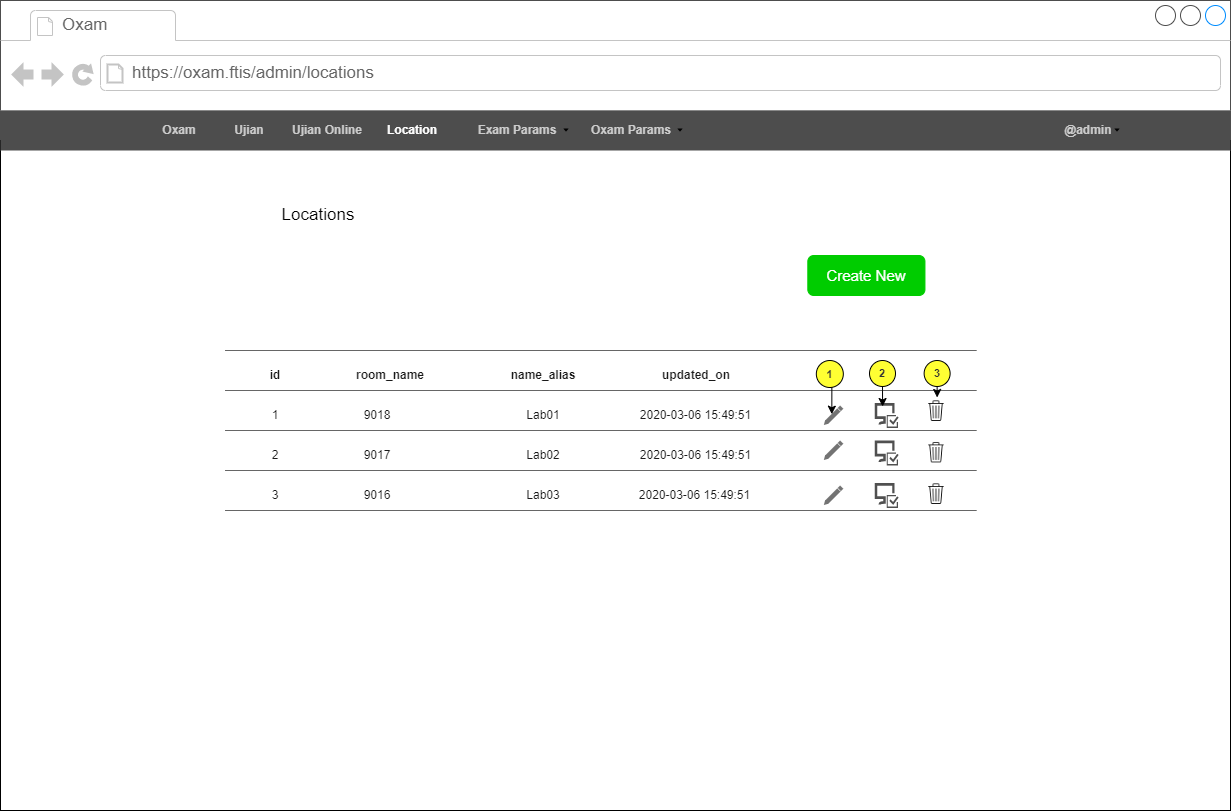

The diagram above was exported from draw.io. Its source (the exported page's mxGraphModel, read from the mxfile embedded in the PNG):
<mxGraphModel dx="6962" dy="2176" grid="1" gridSize="10" guides="1" tooltips="1" connect="1" arrows="1" fold="1" page="1" pageScale="1" pageWidth="850" pageHeight="1100" math="0" shadow="0">
  <root>
    <mxCell id="0" />
    <mxCell id="1" parent="0" />
    <mxCell id="2" value="" style="strokeWidth=1;shadow=0;dashed=0;align=center;html=1;shape=mxgraph.mockup.containers.browserWindow;rSize=0;strokeColor=#4D4D4D;strokeColor2=#008cff;strokeColor3=#c4c4c4;mainText=,;recursiveResize=0;" vertex="1" parent="1">
      <mxGeometry x="-3629" y="90" width="1230" height="810" as="geometry" />
    </mxCell>
    <mxCell id="3" value="Oxam" style="strokeWidth=1;shadow=0;dashed=0;align=center;html=1;shape=mxgraph.mockup.containers.anchor;fontSize=17;fontColor=#666666;align=left;" vertex="1" parent="2">
      <mxGeometry x="60" y="12" width="110" height="26" as="geometry" />
    </mxCell>
    <mxCell id="4" value="https://oxam.ftis/admin/locations" style="strokeWidth=1;shadow=0;dashed=0;align=center;html=1;shape=mxgraph.mockup.containers.anchor;rSize=0;fontSize=17;fontColor=#666666;align=left;" vertex="1" parent="2">
      <mxGeometry x="130" y="60" width="250" height="26" as="geometry" />
    </mxCell>
    <mxCell id="5" value="" style="group" vertex="1" connectable="0" parent="2">
      <mxGeometry y="140" width="1230" height="670" as="geometry" />
    </mxCell>
    <mxCell id="6" value="" style="rounded=0;whiteSpace=wrap;html=1;" vertex="1" parent="5">
      <mxGeometry width="1230" height="670" as="geometry" />
    </mxCell>
    <mxCell id="7" value="&lt;span style=&quot;font-size: 17px&quot;&gt;Locations&lt;/span&gt;" style="text;html=1;strokeColor=none;fillColor=none;align=center;verticalAlign=middle;whiteSpace=wrap;rounded=0;" vertex="1" parent="5">
      <mxGeometry x="216.74784820848419" y="55.833333333333336" width="201.97459447229184" height="38.15277777777778" as="geometry" />
    </mxCell>
    <mxCell id="8" value="" style="group" vertex="1" connectable="0" parent="5">
      <mxGeometry x="224.52380952380952" y="210" width="751.6666666666666" height="160" as="geometry" />
    </mxCell>
    <mxCell id="9" value="" style="endArrow=none;html=1;rounded=0;fontColor=#1A1A1A;strokeColor=#666666;" edge="1" parent="8">
      <mxGeometry width="50" height="50" relative="1" as="geometry">
        <mxPoint as="sourcePoint" />
        <mxPoint x="751.6666666666666" as="targetPoint" />
      </mxGeometry>
    </mxCell>
    <mxCell id="10" value="" style="endArrow=none;html=1;rounded=0;fontColor=#1A1A1A;strokeColor=#666666;" edge="1" parent="8">
      <mxGeometry width="50" height="50" relative="1" as="geometry">
        <mxPoint y="40" as="sourcePoint" />
        <mxPoint x="751.6666666666666" y="40" as="targetPoint" />
      </mxGeometry>
    </mxCell>
    <mxCell id="11" value="" style="endArrow=none;html=1;rounded=0;fontColor=#1A1A1A;strokeColor=#666666;" edge="1" parent="8">
      <mxGeometry width="50" height="50" relative="1" as="geometry">
        <mxPoint y="80" as="sourcePoint" />
        <mxPoint x="751.6666666666666" y="80" as="targetPoint" />
      </mxGeometry>
    </mxCell>
    <mxCell id="12" value="" style="endArrow=none;html=1;rounded=0;fontColor=#1A1A1A;strokeColor=#666666;" edge="1" parent="8">
      <mxGeometry width="50" height="50" relative="1" as="geometry">
        <mxPoint y="120" as="sourcePoint" />
        <mxPoint x="751.6666666666666" y="120" as="targetPoint" />
      </mxGeometry>
    </mxCell>
    <mxCell id="13" value="" style="endArrow=none;html=1;rounded=0;fontColor=#1A1A1A;strokeColor=#666666;" edge="1" parent="8">
      <mxGeometry width="50" height="50" relative="1" as="geometry">
        <mxPoint y="160" as="sourcePoint" />
        <mxPoint x="751.6666666666666" y="160" as="targetPoint" />
      </mxGeometry>
    </mxCell>
    <mxCell id="14" value="&lt;b&gt;id&lt;/b&gt;" style="text;html=1;strokeColor=none;fillColor=none;align=center;verticalAlign=middle;whiteSpace=wrap;rounded=0;labelBackgroundColor=#FFFFFF;fontColor=#1A1A1A;" vertex="1" parent="8">
      <mxGeometry x="12.740112994350282" y="10" width="76.44067796610169" height="30" as="geometry" />
    </mxCell>
    <mxCell id="15" value="&lt;b&gt;room_name&lt;/b&gt;" style="text;html=1;strokeColor=none;fillColor=none;align=center;verticalAlign=middle;whiteSpace=wrap;rounded=0;labelBackgroundColor=#FFFFFF;fontColor=#1A1A1A;" vertex="1" parent="8">
      <mxGeometry x="127.40112994350284" y="10" width="76.44067796610169" height="30" as="geometry" />
    </mxCell>
    <mxCell id="16" value="&lt;b&gt;name_alias&lt;/b&gt;" style="text;html=1;strokeColor=none;fillColor=none;align=center;verticalAlign=middle;whiteSpace=wrap;rounded=0;labelBackgroundColor=#FFFFFF;fontColor=#1A1A1A;" vertex="1" parent="8">
      <mxGeometry x="280.2824858757062" y="10" width="76.44067796610169" height="30" as="geometry" />
    </mxCell>
    <mxCell id="17" value="&lt;b&gt;updated_on&lt;/b&gt;" style="text;html=1;strokeColor=none;fillColor=none;align=center;verticalAlign=middle;whiteSpace=wrap;rounded=0;labelBackgroundColor=#FFFFFF;fontColor=#1A1A1A;" vertex="1" parent="8">
      <mxGeometry x="433.1638418079096" y="10" width="76.44067796610169" height="30" as="geometry" />
    </mxCell>
    <mxCell id="18" value="1" style="text;html=1;strokeColor=none;fillColor=none;align=center;verticalAlign=middle;whiteSpace=wrap;rounded=0;labelBackgroundColor=#FFFFFF;fontColor=#1A1A1A;" vertex="1" parent="8">
      <mxGeometry x="12.740112994350282" y="50" width="76.44067796610169" height="30" as="geometry" />
    </mxCell>
    <mxCell id="19" value="2" style="text;html=1;strokeColor=none;fillColor=none;align=center;verticalAlign=middle;whiteSpace=wrap;rounded=0;labelBackgroundColor=#FFFFFF;fontColor=#1A1A1A;" vertex="1" parent="8">
      <mxGeometry x="12.740112994350282" y="90" width="76.44067796610169" height="30" as="geometry" />
    </mxCell>
    <mxCell id="20" value="3" style="text;html=1;strokeColor=none;fillColor=none;align=center;verticalAlign=middle;whiteSpace=wrap;rounded=0;labelBackgroundColor=#FFFFFF;fontColor=#1A1A1A;" vertex="1" parent="8">
      <mxGeometry x="12.740112994350282" y="130" width="76.44067796610169" height="30" as="geometry" />
    </mxCell>
    <mxCell id="21" value="9018" style="text;html=1;strokeColor=none;fillColor=none;align=center;verticalAlign=middle;whiteSpace=wrap;rounded=0;labelBackgroundColor=#FFFFFF;fontColor=#1A1A1A;" vertex="1" parent="8">
      <mxGeometry x="114.66101694915254" y="50" width="76.44067796610169" height="30" as="geometry" />
    </mxCell>
    <mxCell id="22" value="9017" style="text;html=1;strokeColor=none;fillColor=none;align=center;verticalAlign=middle;whiteSpace=wrap;rounded=0;labelBackgroundColor=#FFFFFF;fontColor=#1A1A1A;" vertex="1" parent="8">
      <mxGeometry x="114.66101694915254" y="90" width="76.44067796610169" height="30" as="geometry" />
    </mxCell>
    <mxCell id="23" value="9016" style="text;html=1;strokeColor=none;fillColor=none;align=center;verticalAlign=middle;whiteSpace=wrap;rounded=0;labelBackgroundColor=#FFFFFF;fontColor=#1A1A1A;" vertex="1" parent="8">
      <mxGeometry x="114.66101694915254" y="130" width="76.44067796610169" height="30" as="geometry" />
    </mxCell>
    <mxCell id="24" value="Lab01" style="text;html=1;strokeColor=none;fillColor=none;align=center;verticalAlign=middle;whiteSpace=wrap;rounded=0;labelBackgroundColor=#FFFFFF;fontColor=#1A1A1A;" vertex="1" parent="8">
      <mxGeometry x="280.2824858757062" y="50" width="76.44067796610169" height="30" as="geometry" />
    </mxCell>
    <mxCell id="25" value="Lab02" style="text;html=1;strokeColor=none;fillColor=none;align=center;verticalAlign=middle;whiteSpace=wrap;rounded=0;labelBackgroundColor=#FFFFFF;fontColor=#1A1A1A;" vertex="1" parent="8">
      <mxGeometry x="280.2824858757062" y="90" width="76.44067796610169" height="30" as="geometry" />
    </mxCell>
    <mxCell id="26" value="Lab03" style="text;html=1;strokeColor=none;fillColor=none;align=center;verticalAlign=middle;whiteSpace=wrap;rounded=0;labelBackgroundColor=#FFFFFF;fontColor=#1A1A1A;" vertex="1" parent="8">
      <mxGeometry x="280.2824858757062" y="130" width="76.44067796610169" height="30" as="geometry" />
    </mxCell>
    <mxCell id="27" value="" style="dashed=0;aspect=fixed;verticalLabelPosition=bottom;verticalAlign=top;align=center;shape=mxgraph.gmdl.edit;strokeColor=none;fillColor=#737373;shadow=0;sketch=0;labelBackgroundColor=#FFFFFF;fontColor=#1A1A1A;" vertex="1" parent="8">
      <mxGeometry x="598.7853107344632" y="55" width="19.523809523809522" height="19.523809523809522" as="geometry" />
    </mxCell>
    <mxCell id="28" value="" style="dashed=0;aspect=fixed;verticalLabelPosition=bottom;verticalAlign=top;align=center;shape=mxgraph.gmdl.edit;strokeColor=none;fillColor=#737373;shadow=0;sketch=0;labelBackgroundColor=#FFFFFF;fontColor=#1A1A1A;" vertex="1" parent="8">
      <mxGeometry x="598.7853107344632" y="90" width="19.523809523809522" height="19.523809523809522" as="geometry" />
    </mxCell>
    <mxCell id="29" value="" style="dashed=0;aspect=fixed;verticalLabelPosition=bottom;verticalAlign=top;align=center;shape=mxgraph.gmdl.edit;strokeColor=none;fillColor=#737373;shadow=0;sketch=0;labelBackgroundColor=#FFFFFF;fontColor=#1A1A1A;" vertex="1" parent="8">
      <mxGeometry x="598.7853107344632" y="135" width="19.523809523809522" height="19.523809523809522" as="geometry" />
    </mxCell>
    <mxCell id="30" value="2020-03-06 15:49:51" style="text;html=1;strokeColor=none;fillColor=none;align=center;verticalAlign=middle;whiteSpace=wrap;rounded=0;labelBackgroundColor=#FFFFFF;fontColor=#1A1A1A;" vertex="1" parent="8">
      <mxGeometry x="394.94350282485874" y="50" width="152.88135593220338" height="30" as="geometry" />
    </mxCell>
    <mxCell id="31" value="2020-03-06 15:49:51" style="text;html=1;strokeColor=none;fillColor=none;align=center;verticalAlign=middle;whiteSpace=wrap;rounded=0;labelBackgroundColor=#FFFFFF;fontColor=#1A1A1A;" vertex="1" parent="8">
      <mxGeometry x="394.94350282485874" y="90" width="152.88135593220338" height="30" as="geometry" />
    </mxCell>
    <mxCell id="32" value="2020-03-06 15:49:51" style="text;html=1;strokeColor=none;fillColor=none;align=center;verticalAlign=middle;whiteSpace=wrap;rounded=0;labelBackgroundColor=#FFFFFF;fontColor=#1A1A1A;" vertex="1" parent="8">
      <mxGeometry x="393.683615819209" y="130" width="152.88135593220338" height="30" as="geometry" />
    </mxCell>
    <mxCell id="33" value="" style="sketch=0;pointerEvents=1;shadow=0;dashed=0;html=1;strokeColor=none;labelPosition=center;verticalLabelPosition=bottom;verticalAlign=top;align=center;fillColor=#505050;shape=mxgraph.mscae.intune.computer_inventory;labelBackgroundColor=#FFFFFF;fontColor=#1A1A1A;" vertex="1" parent="8">
      <mxGeometry x="649.7426190476191" y="52.5" width="23.82880952380952" height="25" as="geometry" />
    </mxCell>
    <mxCell id="34" value="" style="sketch=0;pointerEvents=1;shadow=0;dashed=0;html=1;strokeColor=none;labelPosition=center;verticalLabelPosition=bottom;verticalAlign=top;align=center;fillColor=#505050;shape=mxgraph.mscae.intune.computer_inventory;labelBackgroundColor=#FFFFFF;fontColor=#1A1A1A;" vertex="1" parent="8">
      <mxGeometry x="649.7426190476191" y="90" width="23.82880952380952" height="25" as="geometry" />
    </mxCell>
    <mxCell id="35" value="" style="sketch=0;pointerEvents=1;shadow=0;dashed=0;html=1;strokeColor=none;labelPosition=center;verticalLabelPosition=bottom;verticalAlign=top;align=center;fillColor=#505050;shape=mxgraph.mscae.intune.computer_inventory;labelBackgroundColor=#FFFFFF;fontColor=#1A1A1A;" vertex="1" parent="8">
      <mxGeometry x="649.7426190476191" y="132.5" width="23.82880952380952" height="25" as="geometry" />
    </mxCell>
    <mxCell id="36" value="" style="shape=image;html=1;verticalAlign=top;verticalLabelPosition=bottom;labelBackgroundColor=#ffffff;imageAspect=0;aspect=fixed;image=https://cdn4.iconfinder.com/data/icons/ionicons/512/icon-ios7-trash-outline-128.png;fontColor=#1A1A1A;strokeColor=#4D4D4D;fillColor=default;gradientColor=#BFB5C4;" vertex="1" parent="8">
      <mxGeometry x="697.777643260694" y="47" width="27.333333333333332" height="27.333333333333332" as="geometry" />
    </mxCell>
    <mxCell id="37" value="" style="shape=image;html=1;verticalAlign=top;verticalLabelPosition=bottom;labelBackgroundColor=#ffffff;imageAspect=0;aspect=fixed;image=https://cdn4.iconfinder.com/data/icons/ionicons/512/icon-ios7-trash-outline-128.png;fontColor=#1A1A1A;strokeColor=#4D4D4D;fillColor=default;gradientColor=#BFB5C4;" vertex="1" parent="8">
      <mxGeometry x="697.777643260694" y="88.5" width="27.333333333333332" height="27.333333333333332" as="geometry" />
    </mxCell>
    <mxCell id="38" value="" style="shape=image;html=1;verticalAlign=top;verticalLabelPosition=bottom;labelBackgroundColor=#ffffff;imageAspect=0;aspect=fixed;image=https://cdn4.iconfinder.com/data/icons/ionicons/512/icon-ios7-trash-outline-128.png;fontColor=#1A1A1A;strokeColor=#4D4D4D;fillColor=default;gradientColor=#BFB5C4;" vertex="1" parent="8">
      <mxGeometry x="697.777643260694" y="130" width="27.333333333333332" height="27.333333333333332" as="geometry" />
    </mxCell>
    <mxCell id="39" style="edgeStyle=orthogonalEdgeStyle;rounded=0;orthogonalLoop=1;jettySize=auto;html=1;fontSize=11;fontColor=#333333;" edge="1" parent="8" source="40" target="36">
      <mxGeometry relative="1" as="geometry">
        <Array as="points">
          <mxPoint x="711" y="50" />
          <mxPoint x="711" y="50" />
        </Array>
      </mxGeometry>
    </mxCell>
    <mxCell id="40" value="&lt;b&gt;3&lt;/b&gt;" style="ellipse;whiteSpace=wrap;html=1;aspect=fixed;fontSize=11;fontColor=#333333;fillColor=#FFFF33;align=center;" vertex="1" parent="8">
      <mxGeometry x="699.1061904761905" y="10" width="26" height="26" as="geometry" />
    </mxCell>
    <mxCell id="41" value="" style="rounded=1;whiteSpace=wrap;html=1;labelBackgroundColor=#FFFFFF;fontColor=#BFB5C4;strokeColor=#00CC00;fillColor=#00CC00;" vertex="1" parent="5">
      <mxGeometry x="807.3095238095237" y="115" width="117.14285714285714" height="40" as="geometry" />
    </mxCell>
    <mxCell id="42" value="Create New" style="text;html=1;strokeColor=none;fillColor=none;align=center;verticalAlign=middle;whiteSpace=wrap;rounded=0;labelBackgroundColor=none;fontColor=#FFFFFF;fontSize=15;" vertex="1" parent="5">
      <mxGeometry x="821.952380952381" y="120" width="87.85714285714286" height="30" as="geometry" />
    </mxCell>
    <mxCell id="43" style="edgeStyle=orthogonalEdgeStyle;rounded=0;orthogonalLoop=1;jettySize=auto;html=1;entryX=0.31;entryY=0.176;entryDx=0;entryDy=0;entryPerimeter=0;fontSize=11;fontColor=#333333;" edge="1" parent="5" source="44" target="33">
      <mxGeometry relative="1" as="geometry" />
    </mxCell>
    <mxCell id="44" value="&lt;b&gt;2&lt;/b&gt;" style="ellipse;whiteSpace=wrap;html=1;aspect=fixed;fontSize=11;fontColor=#333333;fillColor=#FFFF33;align=center;" vertex="1" parent="5">
      <mxGeometry x="869" y="220" width="26" height="26" as="geometry" />
    </mxCell>
    <mxCell id="45" style="edgeStyle=orthogonalEdgeStyle;rounded=0;orthogonalLoop=1;jettySize=auto;html=1;exitX=0.5;exitY=1;exitDx=0;exitDy=0;entryX=0.411;entryY=0.445;entryDx=0;entryDy=0;entryPerimeter=0;fontSize=11;fontColor=#333333;" edge="1" parent="5" source="46" target="27">
      <mxGeometry relative="1" as="geometry" />
    </mxCell>
    <mxCell id="46" value="&lt;b&gt;1&lt;/b&gt;" style="ellipse;whiteSpace=wrap;html=1;aspect=fixed;fontSize=11;fontColor=#333333;fillColor=#FFFF33;align=center;" vertex="1" parent="5">
      <mxGeometry x="815.8338095238097" y="220" width="27" height="27" as="geometry" />
    </mxCell>
    <mxCell id="47" value="" style="group;strokeColor=none;" vertex="1" connectable="0" parent="5">
      <mxGeometry y="-30" width="1230" height="40" as="geometry" />
    </mxCell>
    <mxCell id="48" value="" style="group;strokeColor=none;" vertex="1" connectable="0" parent="47">
      <mxGeometry width="1230" height="40" as="geometry" />
    </mxCell>
    <mxCell id="49" value="" style="rounded=0;whiteSpace=wrap;html=1;labelBackgroundColor=none;fontSize=12;fontColor=#4D4D4D;strokeColor=none;fillColor=#4D4D4D;gradientColor=none;align=left;" vertex="1" parent="48">
      <mxGeometry width="1230" height="40" as="geometry" />
    </mxCell>
    <mxCell id="50" value="Oxam" style="text;html=1;strokeColor=none;fillColor=none;align=center;verticalAlign=middle;whiteSpace=wrap;rounded=0;labelBackgroundColor=none;fontSize=12;fontColor=#CCCCCC;fontStyle=1" vertex="1" parent="48">
      <mxGeometry x="149" y="5" width="60" height="30" as="geometry" />
    </mxCell>
    <mxCell id="51" value="@admin" style="text;html=1;strokeColor=none;fillColor=none;align=center;verticalAlign=middle;whiteSpace=wrap;rounded=0;labelBackgroundColor=none;fontSize=12;fontColor=#CCCCCC;fontStyle=1" vertex="1" parent="48">
      <mxGeometry x="1043" y="5" width="90" height="30" as="geometry" />
    </mxCell>
    <mxCell id="52" value="" style="shape=image;html=1;verticalAlign=top;verticalLabelPosition=bottom;labelBackgroundColor=#ffffff;imageAspect=0;aspect=fixed;image=https://cdn4.iconfinder.com/data/icons/ionicons/512/icon-arrow-down-b-128.png;fontSize=12;fontColor=#CCCCCC;strokeColor=none;fillColor=#CCCCCC;gradientColor=none;imageBackground=none;" vertex="1" parent="48">
      <mxGeometry x="1113" y="16" width="8" height="8" as="geometry" />
    </mxCell>
    <mxCell id="53" value="Ujian" style="text;html=1;strokeColor=none;fillColor=none;align=center;verticalAlign=middle;whiteSpace=wrap;rounded=0;labelBackgroundColor=none;fontSize=12;fontColor=#CCCCCC;fontStyle=1" vertex="1" parent="48">
      <mxGeometry x="219" y="5" width="60" height="30" as="geometry" />
    </mxCell>
    <mxCell id="54" value="&lt;font color=&quot;#ffffff&quot;&gt;Location&lt;/font&gt;" style="text;html=1;strokeColor=none;fillColor=none;align=center;verticalAlign=middle;whiteSpace=wrap;rounded=0;labelBackgroundColor=none;fontSize=12;fontColor=#CCCCCC;fontStyle=1" vertex="1" parent="47">
      <mxGeometry x="382" y="5" width="60" height="30" as="geometry" />
    </mxCell>
    <mxCell id="55" value="Exam Params" style="text;html=1;strokeColor=none;fillColor=none;align=center;verticalAlign=middle;whiteSpace=wrap;rounded=0;labelBackgroundColor=none;fontSize=12;fontColor=#CCCCCC;fontStyle=1" vertex="1" parent="47">
      <mxGeometry x="472" y="5" width="90" height="30" as="geometry" />
    </mxCell>
    <mxCell id="56" value="Oxam Params" style="text;html=1;strokeColor=none;fillColor=none;align=center;verticalAlign=middle;whiteSpace=wrap;rounded=0;labelBackgroundColor=none;fontSize=12;fontColor=#CCCCCC;fontStyle=1" vertex="1" parent="47">
      <mxGeometry x="586" y="5" width="90" height="30" as="geometry" />
    </mxCell>
    <mxCell id="57" value="" style="shape=image;html=1;verticalAlign=top;verticalLabelPosition=bottom;labelBackgroundColor=#ffffff;imageAspect=0;aspect=fixed;image=https://cdn4.iconfinder.com/data/icons/ionicons/512/icon-arrow-down-b-128.png;fontSize=12;fontColor=#CCCCCC;strokeColor=none;fillColor=#CCCCCC;gradientColor=none;imageBackground=none;" vertex="1" parent="47">
      <mxGeometry x="676" y="16" width="8" height="8" as="geometry" />
    </mxCell>
    <mxCell id="58" value="" style="shape=image;html=1;verticalAlign=top;verticalLabelPosition=bottom;labelBackgroundColor=#ffffff;imageAspect=0;aspect=fixed;image=https://cdn4.iconfinder.com/data/icons/ionicons/512/icon-arrow-down-b-128.png;fontSize=12;fontColor=#CCCCCC;strokeColor=none;fillColor=#CCCCCC;gradientColor=none;imageBackground=none;" vertex="1" parent="47">
      <mxGeometry x="562" y="16" width="8" height="8" as="geometry" />
    </mxCell>
    <mxCell id="59" value="&lt;font color=&quot;#cccccc&quot;&gt;Ujian Online&lt;/font&gt;" style="text;html=1;strokeColor=none;fillColor=none;align=center;verticalAlign=middle;whiteSpace=wrap;rounded=0;labelBackgroundColor=none;fontSize=12;fontColor=#FFFFFF;fontStyle=1" vertex="1" parent="5">
      <mxGeometry x="287" y="-25" width="80.1" height="30" as="geometry" />
    </mxCell>
  </root>
</mxGraphModel>